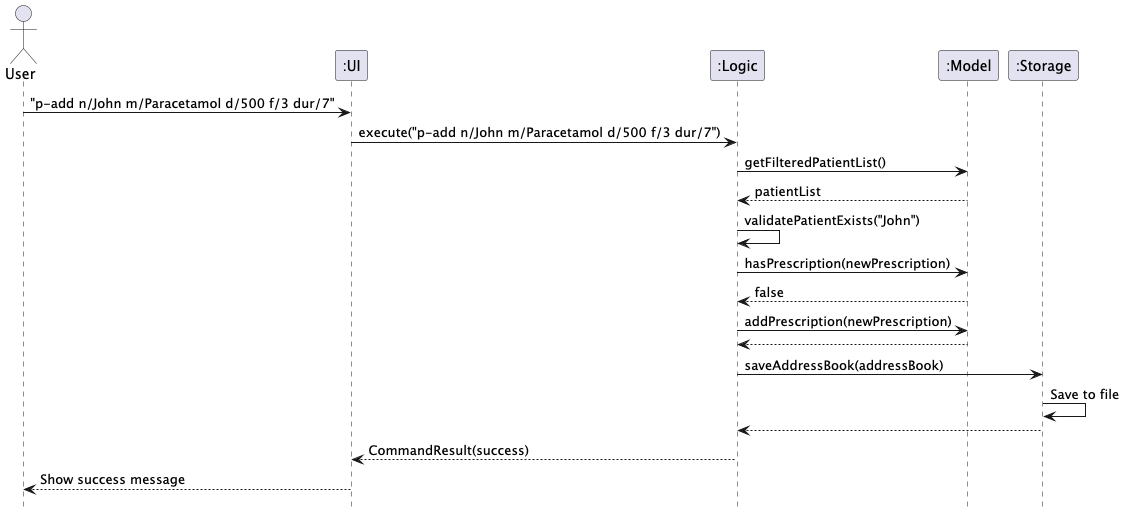

The diagram above was rendered by PlantUML. Its source (embedded in the PNG):
@startuml
hide footbox
actor User
participant ":UI" as ui
participant ":Logic" as logic
participant ":Model" as model
participant ":Storage" as storage

User -> ui : "p-add n/John m/Paracetamol d/500 f/3 dur/7"

ui -> logic : execute("p-add n/John m/Paracetamol d/500 f/3 dur/7")

logic -> model : getFilteredPatientList()
model --> logic : patientList

logic -> logic : validatePatientExists("John")

logic -> model : hasPrescription(newPrescription)
model --> logic : false

logic -> model : addPrescription(newPrescription)
model --> logic

logic -> storage : saveAddressBook(addressBook)
storage -> storage : Save to file
storage --> logic

logic --> ui : CommandResult(success)

ui --> User : Show success message
@enduml